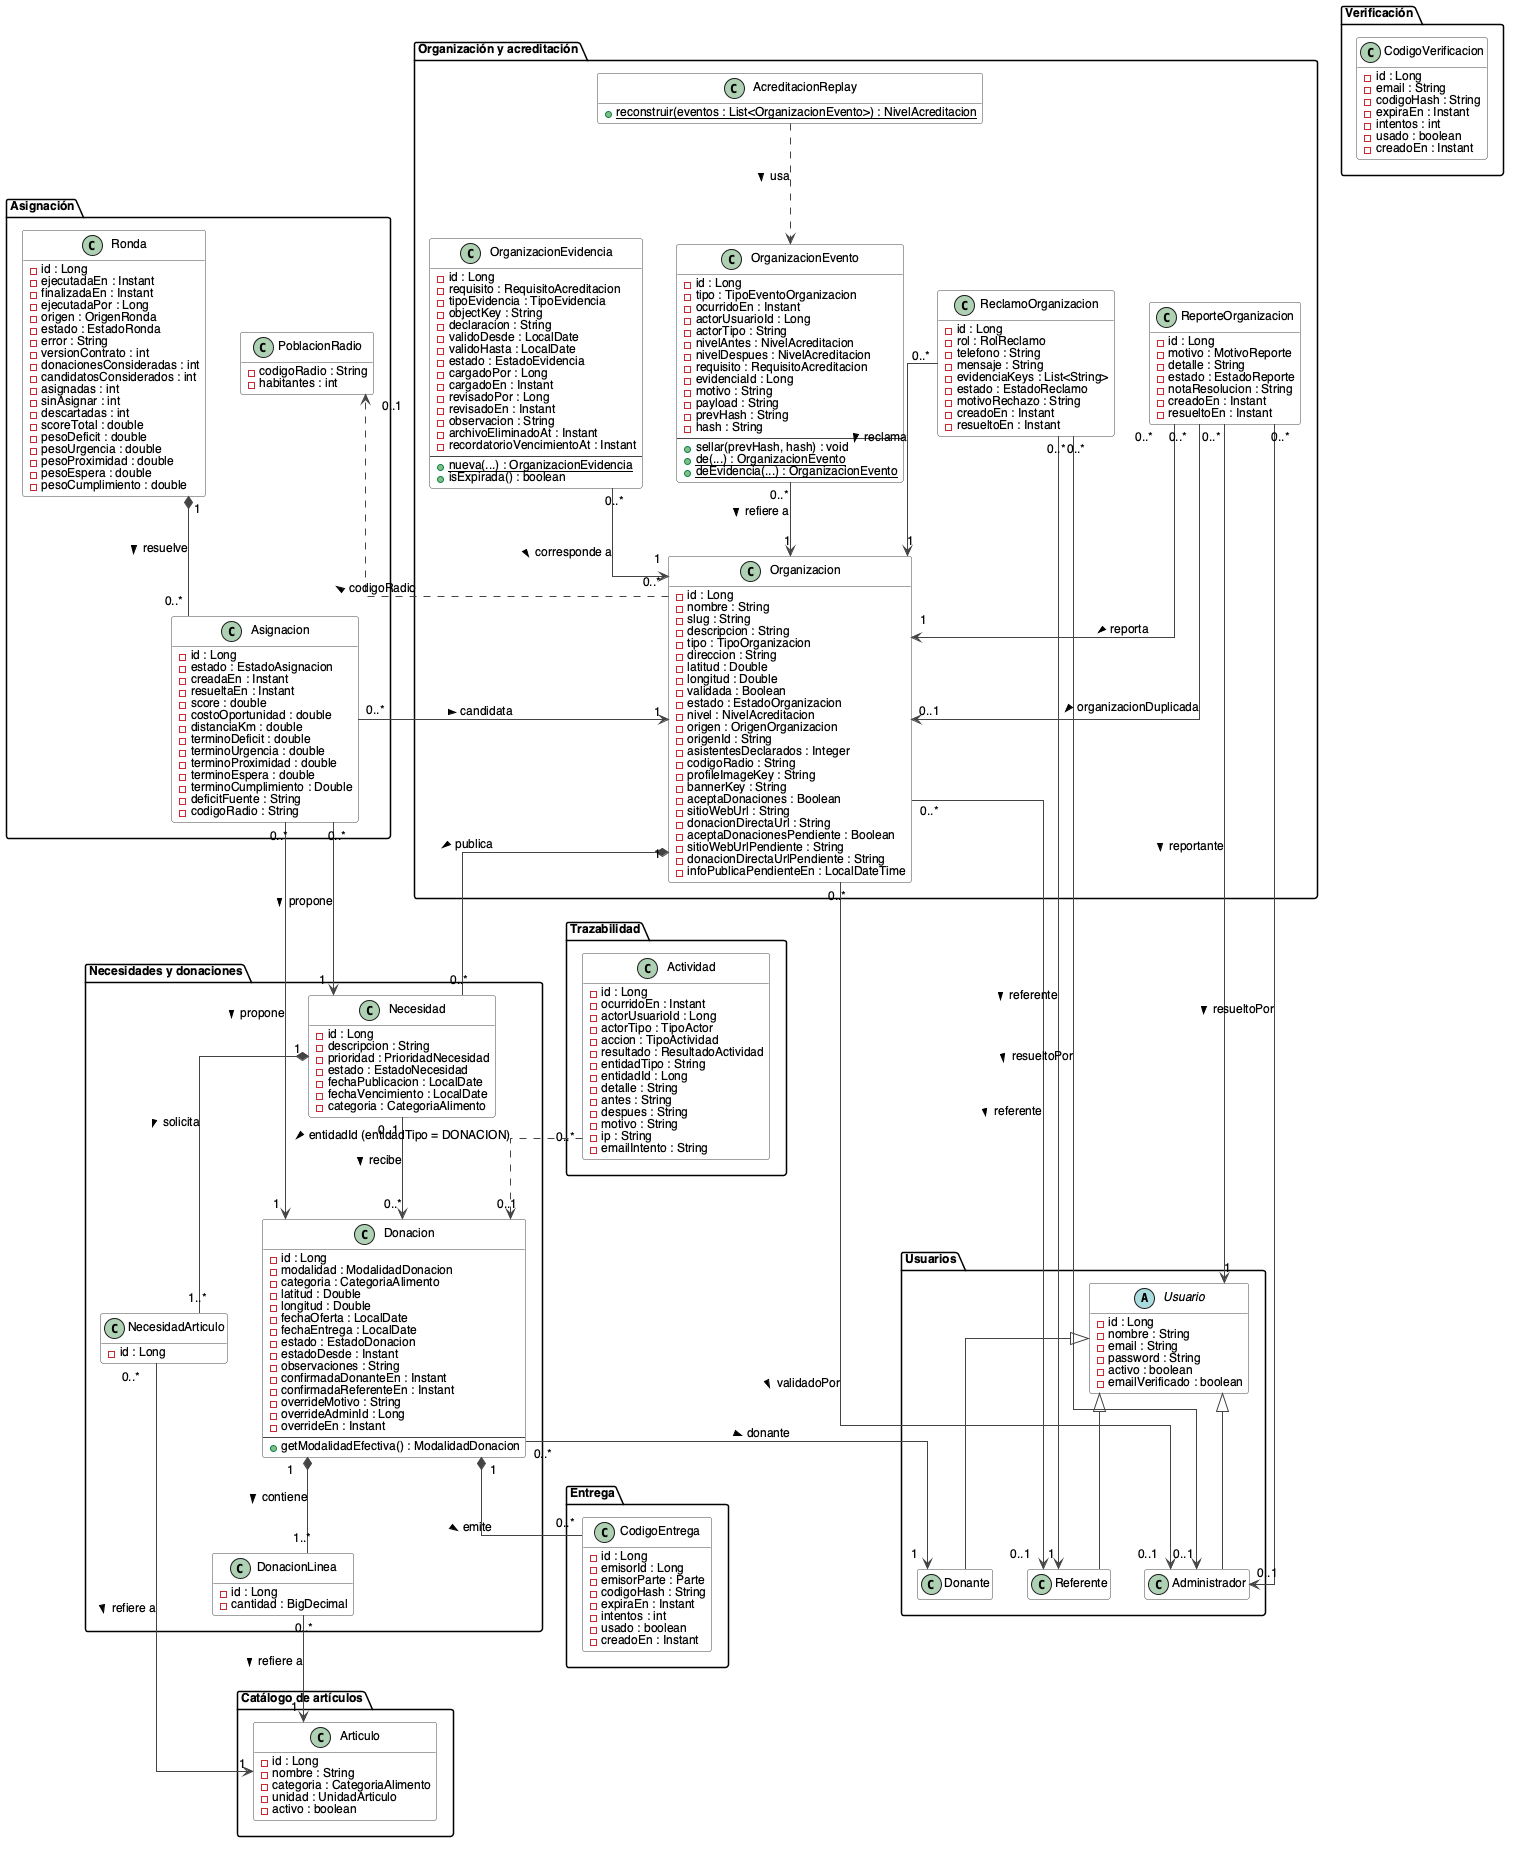

The diagram above was rendered by PlantUML. Its source (embedded in the PNG):
@startuml
skinparam shadowing false
skinparam linetype ortho
skinparam defaultFontName Helvetica
skinparam defaultFontSize 12
skinparam class {
  BackgroundColor #FFFFFF
  BorderColor #444444
  ArrowColor #444444
}
hide empty members

package "Usuarios" {
  abstract class Usuario {
    - id : Long
    - nombre : String
    - email : String
    - password : String
    - activo : boolean
    - emailVerificado : boolean
  }

  class Administrador
  class Referente
  class Donante

  Usuario <|-- Administrador
  Usuario <|-- Referente
  Usuario <|-- Donante
}

package "Organización y acreditación" {
  class Organizacion {
    - id : Long
    - nombre : String
    - slug : String
    - descripcion : String
    - tipo : TipoOrganizacion
    - direccion : String
    - latitud : Double
    - longitud : Double
    - validada : Boolean
    - estado : EstadoOrganizacion
    - nivel : NivelAcreditacion
    - origen : OrigenOrganizacion
    - origenId : String
    - asistentesDeclarados : Integer
    - codigoRadio : String
    - profileImageKey : String
    - bannerKey : String
    - aceptaDonaciones : Boolean
    - sitioWebUrl : String
    - donacionDirectaUrl : String
    - aceptaDonacionesPendiente : Boolean
    - sitioWebUrlPendiente : String
    - donacionDirectaUrlPendiente : String
    - infoPublicaPendienteEn : LocalDateTime
  }

  class OrganizacionEvidencia {
    - id : Long
    - requisito : RequisitoAcreditacion
    - tipoEvidencia : TipoEvidencia
    - objectKey : String
    - declaracion : String
    - validoDesde : LocalDate
    - validoHasta : LocalDate
    - estado : EstadoEvidencia
    - cargadoPor : Long
    - cargadoEn : Instant
    - revisadoPor : Long
    - revisadoEn : Instant
    - observacion : String
    - archivoEliminadoAt : Instant
    - recordatorioVencimientoAt : Instant
    --
    + {static} nueva(...) : OrganizacionEvidencia
    + isExpirada() : boolean
  }

  class OrganizacionEvento {
    - id : Long
    - tipo : TipoEventoOrganizacion
    - ocurridoEn : Instant
    - actorUsuarioId : Long
    - actorTipo : String
    - nivelAntes : NivelAcreditacion
    - nivelDespues : NivelAcreditacion
    - requisito : RequisitoAcreditacion
    - evidenciaId : Long
    - motivo : String
    - payload : String
    - prevHash : String
    - hash : String
    --
    + sellar(prevHash, hash) : void
    + {static} de(...) : OrganizacionEvento
    + {static} deEvidencia(...) : OrganizacionEvento
  }

  class AcreditacionReplay {
    + {static} reconstruir(eventos : List<OrganizacionEvento>) : NivelAcreditacion
  }

  class ReclamoOrganizacion {
    - id : Long
    - rol : RolReclamo
    - telefono : String
    - mensaje : String
    - evidenciaKeys : List<String>
    - estado : EstadoReclamo
    - motivoRechazo : String
    - creadoEn : Instant
    - resueltoEn : Instant
  }

  class ReporteOrganizacion {
    - id : Long
    - motivo : MotivoReporte
    - detalle : String
    - estado : EstadoReporte
    - notaResolucion : String
    - creadoEn : Instant
    - resueltoEn : Instant
  }
}

package "Catálogo de artículos" {
  class Articulo {
    - id : Long
    - nombre : String
    - categoria : CategoriaAlimento
    - unidad : UnidadArticulo
    - activo : boolean
  }
}

package "Necesidades y donaciones" {
  class Necesidad {
    - id : Long
    - descripcion : String
    - prioridad : PrioridadNecesidad
    - estado : EstadoNecesidad
    - fechaPublicacion : LocalDate
    - fechaVencimiento : LocalDate
    - categoria : CategoriaAlimento
  }

  class NecesidadArticulo {
    - id : Long
  }

  class Donacion {
    - id : Long
    - modalidad : ModalidadDonacion
    - categoria : CategoriaAlimento
    - latitud : Double
    - longitud : Double
    - fechaOferta : LocalDate
    - fechaEntrega : LocalDate
    - estado : EstadoDonacion
    - estadoDesde : Instant
    - observaciones : String
    - confirmadaDonanteEn : Instant
    - confirmadaReferenteEn : Instant
    - overrideMotivo : String
    - overrideAdminId : Long
    - overrideEn : Instant
    --
    + getModalidadEfectiva() : ModalidadDonacion
  }

  class DonacionLinea {
    - id : Long
    - cantidad : BigDecimal
  }
}

package "Verificación" {
  class CodigoVerificacion {
    - id : Long
    - email : String
    - codigoHash : String
    - expiraEn : Instant
    - intentos : int
    - usado : boolean
    - creadoEn : Instant
  }
}

package "Entrega" {
  class CodigoEntrega {
    - id : Long
    - emisorId : Long
    - emisorParte : Parte
    - codigoHash : String
    - expiraEn : Instant
    - intentos : int
    - usado : boolean
    - creadoEn : Instant
  }
}

package "Asignación" {
  class Ronda {
    - id : Long
    - ejecutadaEn : Instant
    - finalizadaEn : Instant
    - ejecutadaPor : Long
    - origen : OrigenRonda
    - estado : EstadoRonda
    - error : String
    - versionContrato : int
    - donacionesConsideradas : int
    - candidatosConsiderados : int
    - asignadas : int
    - sinAsignar : int
    - descartadas : int
    - scoreTotal : double
    - pesoDeficit : double
    - pesoUrgencia : double
    - pesoProximidad : double
    - pesoEspera : double
    - pesoCumplimiento : double
  }

  class Asignacion {
    - id : Long
    - estado : EstadoAsignacion
    - creadaEn : Instant
    - resueltaEn : Instant
    - score : double
    - costoOportunidad : double
    - distanciaKm : double
    - terminoDeficit : double
    - terminoUrgencia : double
    - terminoProximidad : double
    - terminoEspera : double
    - terminoCumplimiento : Double
    - deficitFuente : String
    - codigoRadio : String
  }

  class PoblacionRadio {
    - codigoRadio : String
    - habitantes : int
  }
}

package "Trazabilidad" {
  class Actividad {
    - id : Long
    - ocurridoEn : Instant
    - actorUsuarioId : Long
    - actorTipo : TipoActor
    - accion : TipoActividad
    - resultado : ResultadoActividad
    - entidadTipo : String
    - entidadId : Long
    - detalle : String
    - antes : String
    - despues : String
    - motivo : String
    - ip : String
    - emailIntento : String
  }
}

Organizacion "1" *-- "0..*" Necesidad : publica >
Necesidad "0..1" --> "0..*" Donacion : recibe >
OrganizacionEvidencia "0..*" --> "1" Organizacion : corresponde a >
OrganizacionEvento "0..*" --> "1" Organizacion : refiere a >
Organizacion "0..*" --> "0..1" Administrador : validadoPor >
Organizacion "0..*" --> "0..1" Referente : referente >
Donacion "0..*" --> "1" Donante : donante >
AcreditacionReplay ..> OrganizacionEvento : usa >
Donacion "1" *-- "0..*" CodigoEntrega : emite >
Ronda "1" *-- "0..*" Asignacion : resuelve >
Asignacion "0..*" --> "1" Donacion : propone >
Asignacion "0..*" --> "1" Necesidad : propone >
Asignacion "0..*" --> "1" Organizacion : candidata >
Necesidad "1" *-- "1..*" NecesidadArticulo : solicita >
NecesidadArticulo "0..*" --> "1" Articulo : refiere a >
Donacion "1" *-- "1..*" DonacionLinea : contiene >
DonacionLinea "0..*" --> "1" Articulo : refiere a >
ReclamoOrganizacion "0..*" --> "1" Organizacion : reclama >
ReclamoOrganizacion "0..*" --> "1" Referente : referente >
ReclamoOrganizacion "0..*" --> "0..1" Administrador : resueltoPor >
ReporteOrganizacion "0..*" --> "1" Organizacion : reporta >
ReporteOrganizacion "0..*" --> "0..1" Organizacion : organizacionDuplicada >
ReporteOrganizacion "0..*" --> "1" Usuario : reportante >
ReporteOrganizacion "0..*" --> "0..1" Administrador : resueltoPor >
Organizacion "0..*" ..> "0..1" PoblacionRadio : codigoRadio >
Actividad "0..*" ..> "0..1" Donacion : entidadId (entidadTipo = DONACION) >

@enduml